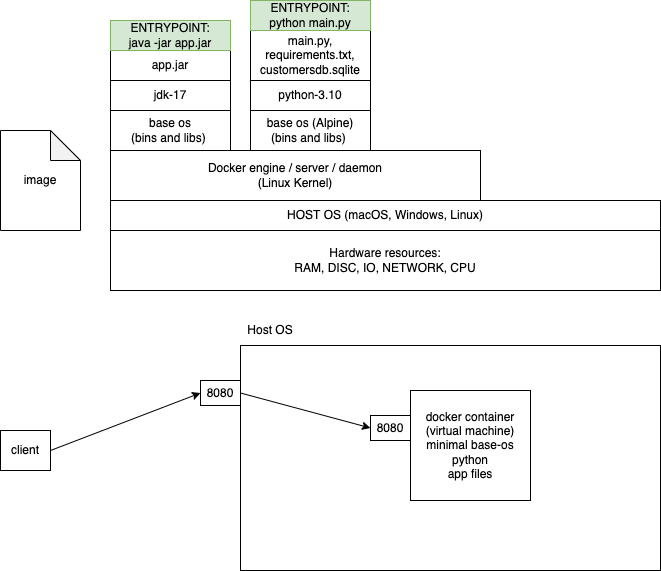

The diagram above was exported from draw.io. Its source (the exported page's mxGraphModel, read from the mxfile embedded in the PNG):
<mxGraphModel dx="942" dy="447" grid="1" gridSize="10" guides="1" tooltips="1" connect="1" arrows="1" fold="1" page="1" pageScale="1" pageWidth="827" pageHeight="1169" math="0" shadow="0">
  <root>
    <mxCell id="0" />
    <mxCell id="1" parent="0" />
    <mxCell id="2" value="Hardware resources:&lt;br&gt;RAM, DISC, IO, NETWORK, CPU" style="rounded=0;whiteSpace=wrap;html=1;" parent="1" vertex="1">
      <mxGeometry x="140" y="300" width="550" height="60" as="geometry" />
    </mxCell>
    <mxCell id="3" value="HOST OS (macOS, Windows, Linux)" style="rounded=0;whiteSpace=wrap;html=1;" parent="1" vertex="1">
      <mxGeometry x="140" y="270" width="550" height="30" as="geometry" />
    </mxCell>
    <mxCell id="4" value="Docker engine / server / daemon&lt;br&gt;(Linux Kernel)" style="rounded=0;whiteSpace=wrap;html=1;" parent="1" vertex="1">
      <mxGeometry x="140" y="220" width="370" height="50" as="geometry" />
    </mxCell>
    <mxCell id="5" value="image" style="shape=note;whiteSpace=wrap;html=1;backgroundOutline=1;darkOpacity=0.05;" parent="1" vertex="1">
      <mxGeometry x="30" y="200" width="80" height="100" as="geometry" />
    </mxCell>
    <mxCell id="6" value="" style="rounded=0;whiteSpace=wrap;html=1;" parent="1" vertex="1">
      <mxGeometry x="140" y="90" width="120" height="130" as="geometry" />
    </mxCell>
    <mxCell id="7" value="base os&lt;br&gt;(bins and libs)&amp;nbsp;" style="rounded=0;whiteSpace=wrap;html=1;" parent="1" vertex="1">
      <mxGeometry x="140" y="180" width="120" height="40" as="geometry" />
    </mxCell>
    <mxCell id="8" value="jdk-17" style="rounded=0;whiteSpace=wrap;html=1;" parent="1" vertex="1">
      <mxGeometry x="140" y="150" width="120" height="30" as="geometry" />
    </mxCell>
    <mxCell id="9" value="app.jar" style="rounded=0;whiteSpace=wrap;html=1;" parent="1" vertex="1">
      <mxGeometry x="140" y="120" width="120" height="30" as="geometry" />
    </mxCell>
    <mxCell id="10" value="ENTRYPOINT:&lt;br&gt;java -jar app.jar" style="rounded=0;whiteSpace=wrap;html=1;fillColor=#d5e8d4;strokeColor=#82b366;" parent="1" vertex="1">
      <mxGeometry x="140" y="90" width="120" height="30" as="geometry" />
    </mxCell>
    <mxCell id="12" value="base os (Alpine)&lt;br&gt;(bins and libs)&amp;nbsp;" style="rounded=0;whiteSpace=wrap;html=1;" parent="1" vertex="1">
      <mxGeometry x="280" y="180" width="120" height="40" as="geometry" />
    </mxCell>
    <mxCell id="13" value="python-3.10" style="rounded=0;whiteSpace=wrap;html=1;" parent="1" vertex="1">
      <mxGeometry x="280" y="150" width="120" height="30" as="geometry" />
    </mxCell>
    <mxCell id="14" value="main.py, requirements.txt, customersdb.sqlite" style="rounded=0;whiteSpace=wrap;html=1;" parent="1" vertex="1">
      <mxGeometry x="280" y="100" width="120" height="50" as="geometry" />
    </mxCell>
    <mxCell id="15" value="ENTRYPOINT:&lt;br&gt;python main.py" style="rounded=0;whiteSpace=wrap;html=1;fillColor=#d5e8d4;strokeColor=#82b366;" parent="1" vertex="1">
      <mxGeometry x="280" y="70" width="120" height="30" as="geometry" />
    </mxCell>
    <mxCell id="16" value="" style="rounded=0;whiteSpace=wrap;html=1;" vertex="1" parent="1">
      <mxGeometry x="270" y="415" width="420" height="225" as="geometry" />
    </mxCell>
    <mxCell id="17" value="Host OS" style="text;html=1;strokeColor=none;fillColor=none;align=center;verticalAlign=middle;whiteSpace=wrap;rounded=0;" vertex="1" parent="1">
      <mxGeometry x="270" y="385" width="60" height="30" as="geometry" />
    </mxCell>
    <mxCell id="18" value="docker container&lt;br&gt;(virtual machine)&lt;br&gt;minimal base-os&lt;br&gt;python&lt;br&gt;app files" style="rounded=0;whiteSpace=wrap;html=1;" vertex="1" parent="1">
      <mxGeometry x="440" y="460" width="120" height="110" as="geometry" />
    </mxCell>
    <mxCell id="19" value="8080" style="rounded=0;whiteSpace=wrap;html=1;" vertex="1" parent="1">
      <mxGeometry x="400" y="485" width="40" height="25" as="geometry" />
    </mxCell>
    <mxCell id="24" style="edgeStyle=none;html=1;exitX=1;exitY=0.5;exitDx=0;exitDy=0;entryX=0;entryY=0.5;entryDx=0;entryDy=0;" edge="1" parent="1" source="20" target="22">
      <mxGeometry relative="1" as="geometry" />
    </mxCell>
    <mxCell id="20" value="client" style="rounded=0;whiteSpace=wrap;html=1;" vertex="1" parent="1">
      <mxGeometry x="30" y="500" width="50" height="40" as="geometry" />
    </mxCell>
    <mxCell id="23" style="edgeStyle=none;html=1;exitX=1;exitY=0.5;exitDx=0;exitDy=0;entryX=0;entryY=0.5;entryDx=0;entryDy=0;" edge="1" parent="1" source="22" target="19">
      <mxGeometry relative="1" as="geometry" />
    </mxCell>
    <mxCell id="22" value="8080" style="rounded=0;whiteSpace=wrap;html=1;" vertex="1" parent="1">
      <mxGeometry x="230" y="450" width="40" height="25" as="geometry" />
    </mxCell>
  </root>
</mxGraphModel>